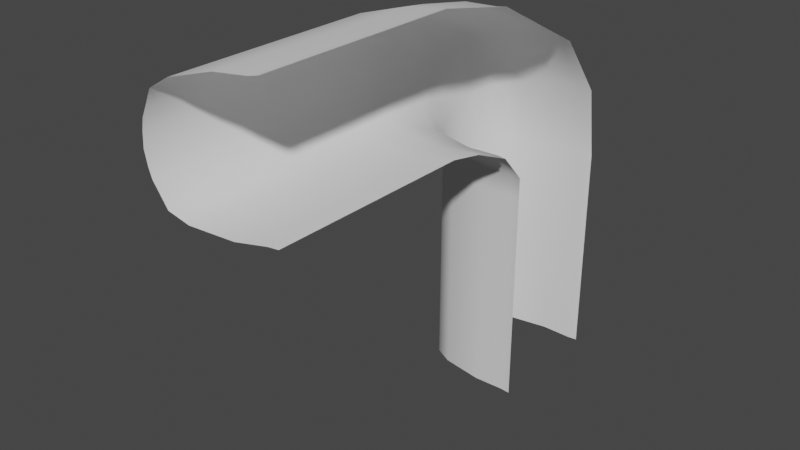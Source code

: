 # Source: Tonnel.blend  (saved by Blender 3.3.6; exported with 4.5.12 LTS)
import bpy
from mathutils import Matrix  # noqa: F401  (used for matrix-valued properties, if any)

bpy.ops.wm.read_factory_settings(use_empty=True)
scene = bpy.context.scene
scene.name = 'Scene'

# ---- collections
col_collection = bpy.data.collections.new('Collection'); scene.collection.children.link(col_collection)

# ---- world
world_world = bpy.data.worlds.new('World'); scene.world = world_world
world_world.use_nodes = True; world_world.node_tree.nodes.clear()
_N = world_world.node_tree.nodes; _L = world_world.node_tree.links
n0 = _N.new('ShaderNodeOutputWorld'); n0.name = 'World Output'; n0.location = (300, 300)
n1 = _N.new('ShaderNodeBackground'); n1.name = 'Background'; n1.location = (10, 300)
n1.inputs[0].default_value = (0.05088, 0.05088, 0.05088, 1.0)
_L.new(n1.outputs[0], n0.inputs[0])
n0.is_active_output = True
world_world.color = (0.05088, 0.05088, 0.05088)
world_world.use_sun_shadow = False
world_world.sun_shadow_jitter_overblur = 0.0

# ---- meshes
me_cylinder = bpy.data.meshes.new('Cylinder')
me_cylinder.from_pydata([(1.472, -1.337, 2.208), (1.472, -1.337, -2.336), (1.277, -1.317, 2.208), (1.277, -1.317, -2.336), (0.6251, -1.336, 2.208), (0.6251, -1.336, -2.336), (-0.2568, -1.192, 2.208), (-0.2568, -1.192, -2.336), (-0.6471, -0.9963, 2.208), (-0.6471, -0.9963, -2.336), (-0.7872, -0.706, 2.208), (-0.7872, -0.706, -2.336), (-0.885, -0.5076, 2.208), (-0.885, -0.5076, -2.336), (-0.9329, -0.294, 2.208), (-0.9329, -0.294, -2.336), (-0.9684, 0.0, 2.208), (-0.9684, 0.0, -2.336), (1.472, -1.341, 2.644), (1.277, -1.324, 2.652), (0.6251, -1.341, 2.644), (-0.2568, -1.208, 2.702), (-0.6471, -1.03, 2.781), (-0.7872, -0.7639, 2.898), (-0.885, -0.5823, 2.977), (-0.9329, -0.3867, 3.063), (-0.9684, -0.1176, 3.182), (1.472, 1.337, 2.208), (1.472, 1.337, -2.336), (1.277, 1.317, 2.208), (1.277, 1.317, -2.336), (0.6251, 1.336, 2.208), (0.6251, 1.336, -2.336), (-0.2568, 1.192, 2.208), (-0.2568, 1.192, -2.336), (-0.6471, 0.9963, 2.208), (-0.6471, 0.9963, -2.336), (-0.7872, 0.706, 2.208), (-0.7872, 0.706, -2.336), (-0.885, 0.5076, 2.208), (-0.885, 0.5076, -2.336), (-0.9329, 0.294, 2.208), (-0.9329, 0.294, -2.336), (1.472, 1.106, 3.72), (1.277, 1.089, 3.712), (0.6251, 1.105, 3.719), (-0.2568, 0.9732, 3.661), (-0.6471, 0.7945, 3.583), (-0.7872, 0.5288, 3.466), (-0.885, 0.3471, 3.386), (-0.9329, 0.1516, 3.3), (1.448, -1.826, 3.204), (1.253, -1.812, 3.217), (0.6004, -1.825, 3.205), (-0.2815, -1.717, 3.3), (-0.6718, -1.571, 3.429), (-0.8119, -1.353, 3.621), (-0.9097, -1.204, 3.753), (-0.9576, -1.044, 3.894), (-0.9931, -0.8238, 4.089), (1.448, 0.1784, 4.973), (1.253, 0.164, 4.96), (0.6004, 0.1778, 4.973), (-0.2815, 0.06954, 4.877), (-0.6718, -0.0768, 4.748), (-0.8119, -0.2945, 4.556), (-0.9097, -0.4432, 4.425), (-0.9576, -0.6033, 4.283), (1.346, -2.538, 3.495), (1.151, -2.552, 3.504), (0.5046, -2.627, 3.458), (-0.3833, -2.666, 3.552), (-0.7867, -2.635, 3.715), (-0.9493, -2.542, 3.978), (-1.062, -2.479, 4.157), (-1.127, -2.405, 4.352), (-1.186, -2.3, 4.623), (1.131, -1.548, 5.968), (0.9383, -1.575, 5.942), (0.289, -1.637, 5.93), (-0.5756, -1.783, 5.757), (-0.9475, -1.897, 5.559), (-1.063, -2.019, 5.284), (-1.144, -2.103, 5.096), (-1.175, -2.187, 4.897), (1.293, -3.2, 3.598), (1.1, -3.232, 3.597), (0.4619, -3.339, 3.51), (-0.4193, -3.479, 3.56), (-0.8239, -3.537, 3.713), (-0.9937, -3.551, 3.986), (-1.112, -3.561, 4.173), (-1.183, -3.563, 4.38), (-1.25, -3.56, 4.668), (0.9944, -3.123, 6.254), (0.8052, -3.155, 6.214), (0.1635, -3.261, 6.164), (-0.6855, -3.409, 5.927), (-1.047, -3.479, 5.692), (-1.151, -3.51, 5.389), (-1.225, -3.532, 5.182), (-1.248, -3.546, 4.964), (1.293, -7.531, 3.598), (1.1, -7.563, 3.597), (0.4619, -7.67, 3.51), (-0.4193, -7.81, 3.56), (-0.8239, -7.868, 3.713), (-0.9937, -7.882, 3.986), (-1.112, -7.892, 4.173), (-1.183, -7.894, 4.38), (-1.25, -7.891, 4.668), (0.9944, -7.454, 6.254), (0.8052, -7.486, 6.214), (0.1635, -7.592, 6.164), (-0.6855, -7.74, 5.927), (-1.047, -7.81, 5.692), (-1.151, -7.841, 5.389), (-1.225, -7.863, 5.182), (-1.248, -7.877, 4.964)], [], [(0, 1, 3, 2), (2, 3, 5, 4), (4, 5, 7, 6), (6, 7, 9, 8), (8, 9, 11, 10), (10, 11, 13, 12), (12, 13, 15, 14), (14, 15, 17, 16), (4, 6, 21, 20), (10, 12, 24, 23), (0, 2, 19, 18), (6, 8, 22, 21), (12, 14, 25, 24), (2, 4, 20, 19), (8, 10, 23, 22), (14, 16, 26, 25), (27, 29, 30, 28), (29, 31, 32, 30), (31, 33, 34, 32), (33, 35, 36, 34), (35, 37, 38, 36), (37, 39, 40, 38), (39, 41, 42, 40), (41, 16, 17, 42), (31, 45, 46, 33), (37, 48, 49, 39), (27, 43, 44, 29), (33, 46, 47, 35), (39, 49, 50, 41), (29, 44, 45, 31), (35, 47, 48, 37), (41, 50, 26, 16), (50, 49, 66, 67), (21, 22, 55, 54), (26, 50, 67, 59), (44, 43, 60, 61), (22, 23, 56, 55), (23, 24, 57, 56), (45, 44, 61, 62), (24, 25, 58, 57), (46, 45, 62, 63), (25, 26, 59, 58), (47, 46, 63, 64), (18, 19, 52, 51), (48, 47, 64, 65), (19, 20, 53, 52), (49, 48, 65, 66), (20, 21, 54, 53), (55, 56, 73, 72), (65, 64, 81, 82), (56, 57, 74, 73), (66, 65, 82, 83), (57, 58, 75, 74), (67, 66, 83, 84), (58, 59, 76, 75), (51, 52, 69, 68), (59, 67, 84, 76), (61, 60, 77, 78), (52, 53, 70, 69), (62, 61, 78, 79), (53, 54, 71, 70), (63, 62, 79, 80), (54, 55, 72, 71), (64, 63, 80, 81), (78, 77, 94, 95), (69, 70, 87, 86), (79, 78, 95, 96), (70, 71, 88, 87), (80, 79, 96, 97), (71, 72, 89, 88), (81, 80, 97, 98), (72, 73, 90, 89), (82, 81, 98, 99), (73, 74, 91, 90), (83, 82, 99, 100), (74, 75, 92, 91), (84, 83, 100, 101), (75, 76, 93, 92), (68, 69, 86, 85), (76, 84, 101, 93), (99, 98, 115, 116), (90, 91, 108, 107), (100, 99, 116, 117), (91, 92, 109, 108), (101, 100, 117, 118), (92, 93, 110, 109), (85, 86, 103, 102), (93, 101, 118, 110), (95, 94, 111, 112), (86, 87, 104, 103), (96, 95, 112, 113), (87, 88, 105, 104), (97, 96, 113, 114), (88, 89, 106, 105), (98, 97, 114, 115), (89, 90, 107, 106)])
me_cylinder.polygons.foreach_set('use_smooth', [True] * 96)
_uv = me_cylinder.uv_layers.new(name='UVMap')
_uv.uv.foreach_set('vector', [0.9867, 0.5832, 0.9904, 0.9271, 0.9756, 0.9272, 0.972, 0.5834, 0.972, 0.5834, 0.9756, 0.9272, 0.9272, 0.9276, 0.9236, 0.5838, 0.9236, 0.5838, 0.9272, 0.9276, 0.8596, 0.9283, 0.8559, 0.5845, 0.8559, 0.5845, 0.8596, 0.9283, 0.828, 0.9288, 0.8243, 0.5849, 0.1957, 0.5677, 0.4536, 0.7942, 0.4388, 0.81, 0.1809, 0.5835, 0.1809, 0.5835, 0.4388, 0.81, 0.4287, 0.8208, 0.1708, 0.5943, 0.1708, 0.5943, 0.4287, 0.8208, 0.4179, 0.8327, 0.16, 0.6062, 0.16, 0.6062, 0.4179, 0.8327, 0.4032, 0.8493, 0.1452, 0.6227, 0.9236, 0.5838, 0.8559, 0.5845, 0.8557, 0.5471, 0.9233, 0.5508, 0.1809, 0.5835, 0.1708, 0.5943, 0.1308, 0.5517, 0.1446, 0.5458, 0.9867, 0.5832, 0.972, 0.5834, 0.9717, 0.5498, 0.9865, 0.5503, 0.8559, 0.5845, 0.8243, 0.5849, 0.8243, 0.5416, 0.8557, 0.5471, 0.1708, 0.5943, 0.16, 0.6062, 0.1161, 0.5583, 0.1308, 0.5517, 0.972, 0.5834, 0.9236, 0.5838, 0.9233, 0.5508, 0.9717, 0.5498, 0.1957, 0.5677, 0.1809, 0.5835, 0.1446, 0.5458, 0.1648, 0.5372, 0.16, 0.6062, 0.1452, 0.6227, 0.09584, 0.5675, 0.1161, 0.5583, 0.641, 0.2219, 0.6558, 0.2216, 0.6658, 0.5644, 0.651, 0.5647, 0.6558, 0.2216, 0.7042, 0.2209, 0.7142, 0.5637, 0.6658, 0.5644, 0.7042, 0.2209, 0.7718, 0.219, 0.7818, 0.5617, 0.7142, 0.5637, 0.7718, 0.219, 0.8034, 0.2173, 0.8134, 0.5601, 0.7818, 0.5617, 0.09601, 0.6807, 0.1103, 0.6636, 0.3682, 0.8902, 0.3539, 0.9073, 0.1103, 0.6636, 0.12, 0.6519, 0.3779, 0.8785, 0.3682, 0.8902, 0.12, 0.6519, 0.1306, 0.6396, 0.3885, 0.8661, 0.3779, 0.8785, 0.1306, 0.6396, 0.1452, 0.6227, 0.4032, 0.8493, 0.3885, 0.8661, 0.7042, 0.2209, 0.7038, 0.1055, 0.7714, 0.108, 0.7718, 0.219, 0.1103, 0.6636, 0.04773, 0.5909, 0.06116, 0.5841, 0.12, 0.6519, 0.641, 0.2219, 0.6406, 0.1065, 0.6554, 0.1068, 0.6558, 0.2216, 0.7718, 0.219, 0.7714, 0.108, 0.8029, 0.1124, 0.8034, 0.2173, 0.12, 0.6519, 0.06116, 0.5841, 0.07573, 0.5771, 0.1306, 0.6396, 0.6558, 0.2216, 0.6554, 0.1068, 0.7038, 0.1055, 0.7042, 0.2209, 0.09601, 0.6807, 0.02807, 0.6008, 0.04773, 0.5909, 0.1103, 0.6636, 0.1306, 0.6396, 0.07573, 0.5771, 0.09584, 0.5675, 0.1452, 0.6227, 0.07573, 0.5771, 0.06116, 0.5841, 0.04169, 0.4873, 0.05763, 0.4851, 0.8557, 0.5471, 0.8243, 0.5416, 0.8289, 0.492, 0.86, 0.5013, 0.09584, 0.5675, 0.07573, 0.5771, 0.05763, 0.4851, 0.07963, 0.4821, 0.6554, 0.1068, 0.6406, 0.1065, 0.6516, 0.006453, 0.6664, 0.00709, 0.1648, 0.5372, 0.1446, 0.5458, 0.133, 0.4762, 0.155, 0.4741, 0.1446, 0.5458, 0.1308, 0.5517, 0.1179, 0.4776, 0.133, 0.4762, 0.7038, 0.1055, 0.6554, 0.1068, 0.6664, 0.00709, 0.7148, 0.005457, 0.1308, 0.5517, 0.1161, 0.5583, 0.1018, 0.4795, 0.1179, 0.4776, 0.7714, 0.108, 0.7038, 0.1055, 0.7148, 0.005457, 0.7821, 0.01096, 0.1161, 0.5583, 0.09584, 0.5675, 0.07963, 0.4821, 0.1018, 0.4795, 0.8029, 0.1124, 0.7714, 0.108, 0.7821, 0.01096, 0.8134, 0.01937, 0.9865, 0.5503, 0.9717, 0.5498, 0.9756, 0.5066, 0.9904, 0.5074, 0.04773, 0.5909, 0.02807, 0.6008, 0.005457, 0.4931, 0.02698, 0.4897, 0.9717, 0.5498, 0.9233, 0.5508, 0.9272, 0.5079, 0.9756, 0.5066, 0.06116, 0.5841, 0.04773, 0.5909, 0.02698, 0.4897, 0.04169, 0.4873, 0.9233, 0.5508, 0.8557, 0.5471, 0.86, 0.5013, 0.9272, 0.5079, 0.155, 0.4741, 0.133, 0.4762, 0.172, 0.3903, 0.1918, 0.3989, 0.02698, 0.4897, 0.005457, 0.4931, 0.04992, 0.3481, 0.07142, 0.3544, 0.133, 0.4762, 0.1179, 0.4776, 0.1584, 0.3845, 0.172, 0.3903, 0.04169, 0.4873, 0.02698, 0.4897, 0.07142, 0.3544, 0.08612, 0.3586, 0.1179, 0.4776, 0.1018, 0.4795, 0.1435, 0.3786, 0.1584, 0.3845, 0.05763, 0.4851, 0.04169, 0.4873, 0.08612, 0.3586, 0.1016, 0.3636, 0.1018, 0.4795, 0.07963, 0.4821, 0.1228, 0.3708, 0.1435, 0.3786, 0.9945, 0.4675, 0.9797, 0.4682, 0.972, 0.4097, 0.9868, 0.4111, 0.07963, 0.4821, 0.05763, 0.4851, 0.1016, 0.3636, 0.1228, 0.3708, 0.6152, 0.007281, 0.6297, 0.005458, 0.6269, 0.149, 0.6124, 0.1516, 0.9797, 0.4682, 0.9307, 0.4662, 0.9238, 0.4034, 0.972, 0.4097, 0.5675, 0.009536, 0.6152, 0.007281, 0.6124, 0.1516, 0.5646, 0.1591, 0.9307, 0.4662, 0.8634, 0.4719, 0.8564, 0.3981, 0.9238, 0.4034, 0.5012, 0.02045, 0.5675, 0.009536, 0.5646, 0.1591, 0.4981, 0.1717, 0.8634, 0.4719, 0.8327, 0.4811, 0.8248, 0.3983, 0.8564, 0.3981, 0.4703, 0.03138, 0.5012, 0.02045, 0.4981, 0.1717, 0.4673, 0.1791, 0.6124, 0.1516, 0.6269, 0.149, 0.6242, 0.2705, 0.6096, 0.2732, 0.972, 0.4097, 0.9238, 0.4034, 0.922, 0.3494, 0.9692, 0.3577, 0.5646, 0.1591, 0.6124, 0.1516, 0.6096, 0.2732, 0.5617, 0.2835, 0.9238, 0.4034, 0.8564, 0.3981, 0.8556, 0.337, 0.922, 0.3494, 0.4981, 0.1717, 0.5646, 0.1591, 0.5617, 0.2835, 0.4953, 0.2952, 0.8564, 0.3981, 0.8248, 0.3983, 0.8243, 0.3305, 0.8556, 0.337, 0.4673, 0.1791, 0.4981, 0.1717, 0.4953, 0.2952, 0.4645, 0.2988, 0.1918, 0.3989, 0.172, 0.3903, 0.2219, 0.3324, 0.237, 0.3477, 0.07142, 0.3544, 0.04992, 0.3481, 0.1213, 0.2513, 0.1399, 0.2641, 0.172, 0.3903, 0.1584, 0.3845, 0.2115, 0.322, 0.2219, 0.3324, 0.08612, 0.3586, 0.07142, 0.3544, 0.1399, 0.2641, 0.1526, 0.2729, 0.1584, 0.3845, 0.1435, 0.3786, 0.1997, 0.3112, 0.2115, 0.322, 0.1016, 0.3636, 0.08612, 0.3586, 0.1526, 0.2729, 0.1656, 0.2828, 0.1435, 0.3786, 0.1228, 0.3708, 0.1831, 0.2967, 0.1997, 0.3112, 0.9868, 0.4111, 0.972, 0.4097, 0.9692, 0.3577, 0.9837, 0.3604, 0.1228, 0.3708, 0.1016, 0.3636, 0.1656, 0.2828, 0.1831, 0.2967, 0.1399, 0.2641, 0.1213, 0.2513, 0.3379, 0.005458, 0.3565, 0.01831, 0.2219, 0.3324, 0.2115, 0.322, 0.4282, 0.07619, 0.4385, 0.08662, 0.1526, 0.2729, 0.1399, 0.2641, 0.3565, 0.01831, 0.3692, 0.02708, 0.2115, 0.322, 0.1997, 0.3112, 0.4163, 0.06545, 0.4282, 0.07619, 0.1656, 0.2828, 0.1526, 0.2729, 0.3692, 0.02708, 0.3822, 0.03701, 0.1997, 0.3112, 0.1831, 0.2967, 0.3997, 0.05093, 0.4163, 0.06545, 0.9837, 0.3604, 0.9692, 0.3577, 0.9801, 0.03263, 0.9945, 0.03528, 0.1831, 0.2967, 0.1656, 0.2828, 0.3822, 0.03701, 0.3997, 0.05093, 0.6096, 0.2732, 0.6242, 0.2705, 0.6297, 0.592, 0.6151, 0.5948, 0.9692, 0.3577, 0.922, 0.3494, 0.9329, 0.02437, 0.9801, 0.03263, 0.5617, 0.2835, 0.6096, 0.2732, 0.6151, 0.5948, 0.5672, 0.605, 0.922, 0.3494, 0.8556, 0.337, 0.8665, 0.01194, 0.9329, 0.02437, 0.4953, 0.2952, 0.5617, 0.2835, 0.5672, 0.605, 0.5008, 0.6168, 0.8556, 0.337, 0.8243, 0.3305, 0.8351, 0.005458, 0.8665, 0.01194, 0.4645, 0.2988, 0.4953, 0.2952, 0.5008, 0.6168, 0.47, 0.6204, 0.237, 0.3477, 0.2219, 0.3324, 0.4385, 0.08662, 0.4536, 0.1019])
me_cylinder.update()

# ---- objects
ob_cylinder = bpy.data.objects.new('Cylinder', me_cylinder)

# ---- transforms, parenting, visibility, modifiers, constraints
ob_cylinder.location = (0.0, 0.0, 0.0)

# ---- collection membership
col_collection.objects.link(ob_cylinder)

# ---- scene / render settings (as saved in the file)
scene.frame_start = 1; scene.frame_end = 250; scene.frame_set(1)
scene.render.engine = 'BLENDER_EEVEE_NEXT'
scene.cycles.sampling_pattern = 'TABULATED_SOBOL'
scene.cycles.use_light_tree = False
scene.view_settings.view_transform = 'Filmic'
bpy.context.view_layer.update()

# ---- added for rendering (the .blend has no active camera and no usable light): camera, sun
cam_auto = bpy.data.cameras.new('AutoCamera')
cam_auto.lens = 50.0
cam_auto.sensor_width = 36.0
cam_auto.clip_end = 1000.0
ob_auto_camera = bpy.data.objects.new('AutoCamera', cam_auto)
scene.collection.objects.link(ob_auto_camera)
ob_auto_camera.location = (12.046, -17.6007, 11.507)
ob_auto_camera.rotation_euler = (1.09748, -7.21219e-08, 0.694738)
scene.camera = ob_auto_camera
light_auto_sun = bpy.data.lights.new('AutoSun', 'SUN')
light_auto_sun.energy = 3.0
light_auto_sun.angle = 0.0523599
ob_auto_sun = bpy.data.objects.new('AutoSun', light_auto_sun)
scene.collection.objects.link(ob_auto_sun)
ob_auto_sun.rotation_euler = (0.872665, 0.174533, 0.523599)
bpy.context.view_layer.update()
